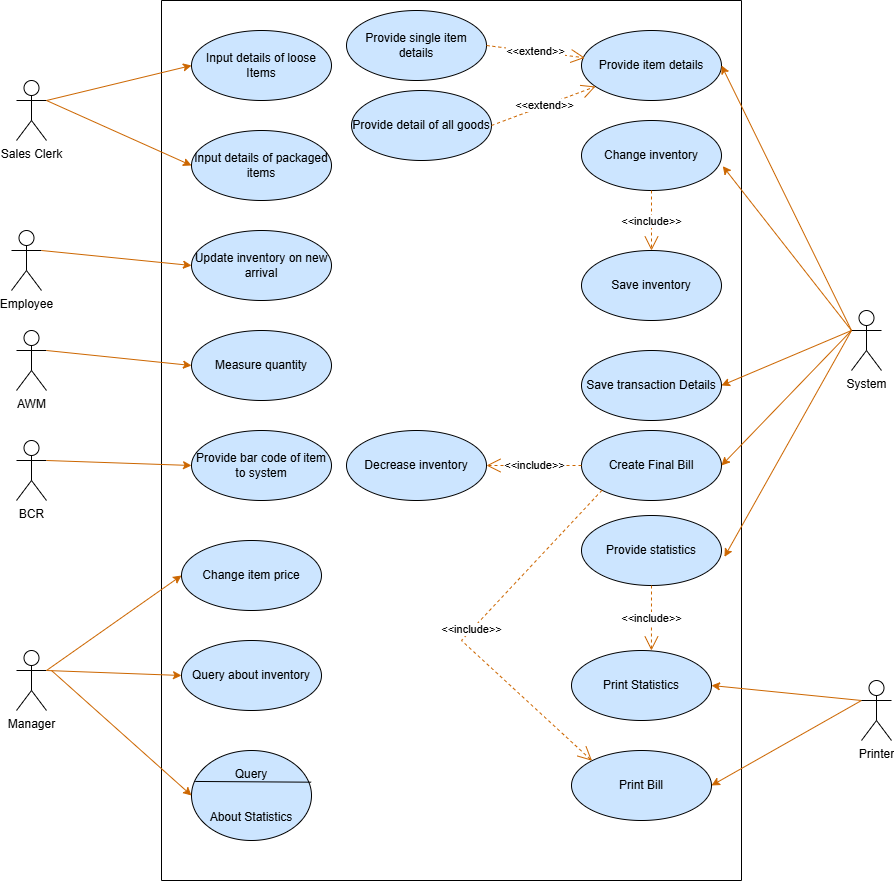

The diagram above was exported from draw.io. Its source (the exported page's mxGraphModel, read from the mxfile embedded in the PNG):
<mxGraphModel dx="2701" dy="984" grid="1" gridSize="10" guides="1" tooltips="1" connect="1" arrows="1" fold="1" page="1" pageScale="1" pageWidth="850" pageHeight="1100" math="0" shadow="0">
  <root>
    <mxCell id="0" />
    <mxCell id="1" parent="0" />
    <mxCell id="GWe-x68-4LQPJcPfVGXz-3" value="" style="swimlane;startSize=0;" vertex="1" parent="1">
      <mxGeometry x="-280" y="680" width="580" height="880" as="geometry" />
    </mxCell>
    <mxCell id="GWe-x68-4LQPJcPfVGXz-12" value="Query about inventory" style="ellipse;whiteSpace=wrap;html=1;fillColor=light-dark(#CCE5FF,var(--ge-dark-color, #121212));" vertex="1" parent="GWe-x68-4LQPJcPfVGXz-3">
      <mxGeometry x="20" y="640" width="140" height="70" as="geometry" />
    </mxCell>
    <mxCell id="GWe-x68-4LQPJcPfVGXz-13" value="Change item price" style="ellipse;whiteSpace=wrap;html=1;fillColor=light-dark(#CCE5FF,var(--ge-dark-color, #121212));" vertex="1" parent="GWe-x68-4LQPJcPfVGXz-3">
      <mxGeometry x="20" y="540" width="140" height="70" as="geometry" />
    </mxCell>
    <mxCell id="GWe-x68-4LQPJcPfVGXz-15" value="Input details of loose Items" style="ellipse;whiteSpace=wrap;html=1;fillColor=light-dark(#CCE5FF,var(--ge-dark-color, #121212));" vertex="1" parent="GWe-x68-4LQPJcPfVGXz-3">
      <mxGeometry x="30" y="30" width="140" height="70" as="geometry" />
    </mxCell>
    <mxCell id="GWe-x68-4LQPJcPfVGXz-16" value="Input details of packaged items" style="ellipse;whiteSpace=wrap;html=1;fillColor=light-dark(#CCE5FF,var(--ge-dark-color, #121212));" vertex="1" parent="GWe-x68-4LQPJcPfVGXz-3">
      <mxGeometry x="30" y="130" width="140" height="70" as="geometry" />
    </mxCell>
    <mxCell id="GWe-x68-4LQPJcPfVGXz-17" value="Update inventory on new arrival" style="ellipse;whiteSpace=wrap;html=1;fillColor=light-dark(#CCE5FF,var(--ge-dark-color, #121212));" vertex="1" parent="GWe-x68-4LQPJcPfVGXz-3">
      <mxGeometry x="30" y="230" width="140" height="70" as="geometry" />
    </mxCell>
    <mxCell id="GWe-x68-4LQPJcPfVGXz-18" value="Measure quantity" style="ellipse;whiteSpace=wrap;html=1;fillColor=light-dark(#CCE5FF,var(--ge-dark-color, #121212));" vertex="1" parent="GWe-x68-4LQPJcPfVGXz-3">
      <mxGeometry x="30" y="330" width="140" height="70" as="geometry" />
    </mxCell>
    <mxCell id="GWe-x68-4LQPJcPfVGXz-19" value="Provide bar code of item to system" style="ellipse;whiteSpace=wrap;html=1;fillColor=light-dark(#CCE5FF,var(--ge-dark-color, #121212));" vertex="1" parent="GWe-x68-4LQPJcPfVGXz-3">
      <mxGeometry x="30" y="430" width="140" height="70" as="geometry" />
    </mxCell>
    <mxCell id="GWe-x68-4LQPJcPfVGXz-20" value="Query&lt;br&gt;&lt;br&gt;&lt;br&gt;About Statistics" style="ellipse;whiteSpace=wrap;html=1;fillColor=light-dark(#CCE5FF,var(--ge-dark-color, #121212));" vertex="1" parent="GWe-x68-4LQPJcPfVGXz-3">
      <mxGeometry x="30" y="750" width="120" height="90" as="geometry" />
    </mxCell>
    <mxCell id="GWe-x68-4LQPJcPfVGXz-21" value="" style="endArrow=none;html=1;rounded=0;entryX=0.997;entryY=0.352;entryDx=0;entryDy=0;exitX=0.031;exitY=0.344;exitDx=0;exitDy=0;exitPerimeter=0;entryPerimeter=0;" edge="1" parent="GWe-x68-4LQPJcPfVGXz-3" source="GWe-x68-4LQPJcPfVGXz-20" target="GWe-x68-4LQPJcPfVGXz-20">
      <mxGeometry width="50" height="50" relative="1" as="geometry">
        <mxPoint x="40" y="940" as="sourcePoint" />
        <mxPoint x="90" y="890" as="targetPoint" />
      </mxGeometry>
    </mxCell>
    <mxCell id="GWe-x68-4LQPJcPfVGXz-22" value="Provide item details" style="ellipse;whiteSpace=wrap;html=1;fillColor=light-dark(#CCE5FF,var(--ge-dark-color, #121212));" vertex="1" parent="GWe-x68-4LQPJcPfVGXz-3">
      <mxGeometry x="420" y="30" width="140" height="70" as="geometry" />
    </mxCell>
    <mxCell id="GWe-x68-4LQPJcPfVGXz-23" value="Change inventory" style="ellipse;whiteSpace=wrap;html=1;fillColor=light-dark(#CCE5FF,var(--ge-dark-color, #121212));" vertex="1" parent="GWe-x68-4LQPJcPfVGXz-3">
      <mxGeometry x="420" y="120" width="140" height="70" as="geometry" />
    </mxCell>
    <mxCell id="GWe-x68-4LQPJcPfVGXz-24" value="Save inventory" style="ellipse;whiteSpace=wrap;html=1;fillColor=light-dark(#CCE5FF,var(--ge-dark-color, #121212));" vertex="1" parent="GWe-x68-4LQPJcPfVGXz-3">
      <mxGeometry x="420" y="250" width="140" height="70" as="geometry" />
    </mxCell>
    <mxCell id="GWe-x68-4LQPJcPfVGXz-25" value="Save transaction Details" style="ellipse;whiteSpace=wrap;html=1;fillColor=light-dark(#CCE5FF,var(--ge-dark-color, #121212));" vertex="1" parent="GWe-x68-4LQPJcPfVGXz-3">
      <mxGeometry x="420" y="350" width="140" height="70" as="geometry" />
    </mxCell>
    <mxCell id="GWe-x68-4LQPJcPfVGXz-26" value="Provide statistics" style="ellipse;whiteSpace=wrap;html=1;fillColor=light-dark(#CCE5FF,var(--ge-dark-color, #121212));" vertex="1" parent="GWe-x68-4LQPJcPfVGXz-3">
      <mxGeometry x="420" y="515" width="140" height="70" as="geometry" />
    </mxCell>
    <mxCell id="GWe-x68-4LQPJcPfVGXz-27" value="Create Final Bill" style="ellipse;whiteSpace=wrap;html=1;fillColor=light-dark(#CCE5FF,var(--ge-dark-color, #121212));" vertex="1" parent="GWe-x68-4LQPJcPfVGXz-3">
      <mxGeometry x="420" y="430" width="140" height="70" as="geometry" />
    </mxCell>
    <mxCell id="GWe-x68-4LQPJcPfVGXz-28" value="Print Bill" style="ellipse;whiteSpace=wrap;html=1;fillColor=light-dark(#CCE5FF,var(--ge-dark-color, #121212));" vertex="1" parent="GWe-x68-4LQPJcPfVGXz-3">
      <mxGeometry x="410" y="750" width="140" height="70" as="geometry" />
    </mxCell>
    <mxCell id="GWe-x68-4LQPJcPfVGXz-29" value="Print Statistics" style="ellipse;whiteSpace=wrap;html=1;fillColor=light-dark(#CCE5FF,var(--ge-dark-color, #121212));" vertex="1" parent="GWe-x68-4LQPJcPfVGXz-3">
      <mxGeometry x="410" y="650" width="140" height="70" as="geometry" />
    </mxCell>
    <mxCell id="GWe-x68-4LQPJcPfVGXz-30" value="Provide single item details" style="ellipse;whiteSpace=wrap;html=1;fillColor=light-dark(#CCE5FF,var(--ge-dark-color, #121212));" vertex="1" parent="GWe-x68-4LQPJcPfVGXz-3">
      <mxGeometry x="185" y="10" width="140" height="70" as="geometry" />
    </mxCell>
    <mxCell id="GWe-x68-4LQPJcPfVGXz-31" value="Provide detail of all goods" style="ellipse;whiteSpace=wrap;html=1;fillColor=light-dark(#CCE5FF,var(--ge-dark-color, #121212));" vertex="1" parent="GWe-x68-4LQPJcPfVGXz-3">
      <mxGeometry x="190" y="90" width="140" height="70" as="geometry" />
    </mxCell>
    <mxCell id="GWe-x68-4LQPJcPfVGXz-32" value="Decrease inventory" style="ellipse;whiteSpace=wrap;html=1;fillColor=light-dark(#CCE5FF,var(--ge-dark-color, #121212));" vertex="1" parent="GWe-x68-4LQPJcPfVGXz-3">
      <mxGeometry x="185" y="430" width="140" height="70" as="geometry" />
    </mxCell>
    <mxCell id="GWe-x68-4LQPJcPfVGXz-35" value="&amp;lt;&amp;lt;extend&amp;gt;&amp;gt;" style="endArrow=open;endSize=12;dashed=1;html=1;rounded=0;entryX=0.024;entryY=0.39;entryDx=0;entryDy=0;entryPerimeter=0;exitX=1;exitY=0.5;exitDx=0;exitDy=0;strokeColor=light-dark(#CC6600,#FFFFFF);" edge="1" parent="GWe-x68-4LQPJcPfVGXz-3" source="GWe-x68-4LQPJcPfVGXz-30" target="GWe-x68-4LQPJcPfVGXz-22">
      <mxGeometry x="0.0086" width="160" relative="1" as="geometry">
        <mxPoint x="350" y="54.5" as="sourcePoint" />
        <mxPoint x="510" y="54.5" as="targetPoint" />
        <mxPoint as="offset" />
      </mxGeometry>
    </mxCell>
    <mxCell id="GWe-x68-4LQPJcPfVGXz-36" value="&amp;lt;&amp;lt;extend&amp;gt;&amp;gt;" style="endArrow=open;endSize=12;dashed=1;html=1;rounded=0;exitX=1;exitY=0.5;exitDx=0;exitDy=0;strokeColor=light-dark(#CC6600,#FFFFFF);" edge="1" parent="GWe-x68-4LQPJcPfVGXz-3" source="GWe-x68-4LQPJcPfVGXz-31" target="GWe-x68-4LQPJcPfVGXz-22">
      <mxGeometry x="0.0084" width="160" relative="1" as="geometry">
        <mxPoint x="330" y="120" as="sourcePoint" />
        <mxPoint x="490" y="120" as="targetPoint" />
        <mxPoint as="offset" />
      </mxGeometry>
    </mxCell>
    <mxCell id="GWe-x68-4LQPJcPfVGXz-37" value="&amp;lt;&amp;lt;include&amp;gt;&amp;gt;" style="endArrow=open;endSize=12;dashed=1;html=1;rounded=0;exitX=0.5;exitY=1;exitDx=0;exitDy=0;entryX=0.5;entryY=0;entryDx=0;entryDy=0;strokeColor=light-dark(#CC6600,#FFFFFF);" edge="1" parent="GWe-x68-4LQPJcPfVGXz-3" source="GWe-x68-4LQPJcPfVGXz-23" target="GWe-x68-4LQPJcPfVGXz-24">
      <mxGeometry width="160" relative="1" as="geometry">
        <mxPoint x="450" y="200" as="sourcePoint" />
        <mxPoint x="610" y="200" as="targetPoint" />
      </mxGeometry>
    </mxCell>
    <mxCell id="GWe-x68-4LQPJcPfVGXz-39" value="&amp;lt;&amp;lt;include&amp;gt;&amp;gt;" style="endArrow=open;endSize=12;dashed=1;html=1;rounded=0;exitX=0.5;exitY=1;exitDx=0;exitDy=0;entryX=0.571;entryY=0;entryDx=0;entryDy=0;entryPerimeter=0;strokeColor=light-dark(#CC6600,#FFFFFF);" edge="1" parent="GWe-x68-4LQPJcPfVGXz-3" source="GWe-x68-4LQPJcPfVGXz-26" target="GWe-x68-4LQPJcPfVGXz-29">
      <mxGeometry width="160" relative="1" as="geometry">
        <mxPoint x="440" y="580" as="sourcePoint" />
        <mxPoint x="600" y="580" as="targetPoint" />
      </mxGeometry>
    </mxCell>
    <mxCell id="GWe-x68-4LQPJcPfVGXz-40" value="&amp;lt;&amp;lt;include&amp;gt;&amp;gt;" style="endArrow=open;endSize=12;dashed=1;html=1;rounded=0;exitX=0;exitY=1;exitDx=0;exitDy=0;entryX=0;entryY=0;entryDx=0;entryDy=0;strokeColor=light-dark(#CC6600,#FFFFFF);" edge="1" parent="GWe-x68-4LQPJcPfVGXz-3" source="GWe-x68-4LQPJcPfVGXz-27" target="GWe-x68-4LQPJcPfVGXz-28">
      <mxGeometry x="-0.0024" width="160" relative="1" as="geometry">
        <mxPoint x="440" y="580" as="sourcePoint" />
        <mxPoint x="600" y="580" as="targetPoint" />
        <Array as="points">
          <mxPoint x="300" y="640" />
        </Array>
        <mxPoint as="offset" />
      </mxGeometry>
    </mxCell>
    <mxCell id="GWe-x68-4LQPJcPfVGXz-44" value="&amp;lt;&amp;lt;include&amp;gt;&amp;gt;" style="endArrow=open;endSize=12;dashed=1;html=1;rounded=0;exitX=0;exitY=0.5;exitDx=0;exitDy=0;entryX=1;entryY=0.5;entryDx=0;entryDy=0;strokeColor=light-dark(#CC6600,#FFFFFF);" edge="1" parent="GWe-x68-4LQPJcPfVGXz-3" source="GWe-x68-4LQPJcPfVGXz-27" target="GWe-x68-4LQPJcPfVGXz-32">
      <mxGeometry width="160" relative="1" as="geometry">
        <mxPoint x="440" y="580" as="sourcePoint" />
        <mxPoint x="600" y="580" as="targetPoint" />
      </mxGeometry>
    </mxCell>
    <mxCell id="GWe-x68-4LQPJcPfVGXz-45" value="Manager" style="shape=umlActor;verticalLabelPosition=bottom;verticalAlign=top;html=1;" vertex="1" parent="1">
      <mxGeometry x="-425" y="1330" width="30" height="60" as="geometry" />
    </mxCell>
    <mxCell id="GWe-x68-4LQPJcPfVGXz-46" value="BCR" style="shape=umlActor;verticalLabelPosition=bottom;verticalAlign=top;html=1;" vertex="1" parent="1">
      <mxGeometry x="-425" y="1120" width="30" height="60" as="geometry" />
    </mxCell>
    <mxCell id="GWe-x68-4LQPJcPfVGXz-47" value="AWM" style="shape=umlActor;verticalLabelPosition=bottom;verticalAlign=top;html=1;" vertex="1" parent="1">
      <mxGeometry x="-425" y="1010" width="30" height="60" as="geometry" />
    </mxCell>
    <mxCell id="GWe-x68-4LQPJcPfVGXz-48" value="Employee" style="shape=umlActor;verticalLabelPosition=bottom;verticalAlign=top;html=1;" vertex="1" parent="1">
      <mxGeometry x="-430" y="910" width="30" height="60" as="geometry" />
    </mxCell>
    <mxCell id="GWe-x68-4LQPJcPfVGXz-51" style="rounded=0;orthogonalLoop=1;jettySize=auto;html=1;entryX=0;entryY=0.5;entryDx=0;entryDy=0;strokeColor=light-dark(#CC6600,#FFFFFF);" edge="1" parent="1" target="GWe-x68-4LQPJcPfVGXz-15">
      <mxGeometry relative="1" as="geometry">
        <mxPoint x="-395" y="780" as="sourcePoint" />
      </mxGeometry>
    </mxCell>
    <mxCell id="GWe-x68-4LQPJcPfVGXz-49" value="Sales Clerk" style="shape=umlActor;verticalLabelPosition=bottom;verticalAlign=top;html=1;" vertex="1" parent="1">
      <mxGeometry x="-425" y="760" width="30" height="60" as="geometry" />
    </mxCell>
    <mxCell id="GWe-x68-4LQPJcPfVGXz-52" style="rounded=0;orthogonalLoop=1;jettySize=auto;html=1;exitX=1;exitY=0.3333333333333333;exitDx=0;exitDy=0;exitPerimeter=0;entryX=0;entryY=0.5;entryDx=0;entryDy=0;strokeColor=light-dark(#CC6600,#FFFFFF);" edge="1" parent="1" source="GWe-x68-4LQPJcPfVGXz-49" target="GWe-x68-4LQPJcPfVGXz-16">
      <mxGeometry relative="1" as="geometry">
        <mxPoint x="-385" y="790" as="sourcePoint" />
        <mxPoint x="-250" y="845" as="targetPoint" />
      </mxGeometry>
    </mxCell>
    <mxCell id="GWe-x68-4LQPJcPfVGXz-53" style="rounded=0;orthogonalLoop=1;jettySize=auto;html=1;entryX=0;entryY=0.5;entryDx=0;entryDy=0;exitX=1;exitY=0.3333333333333333;exitDx=0;exitDy=0;exitPerimeter=0;strokeColor=light-dark(#CC6600,#FFFFFF);" edge="1" parent="1" source="GWe-x68-4LQPJcPfVGXz-48" target="GWe-x68-4LQPJcPfVGXz-17">
      <mxGeometry relative="1" as="geometry">
        <mxPoint x="-400" y="935" as="sourcePoint" />
        <mxPoint x="-255" y="900" as="targetPoint" />
      </mxGeometry>
    </mxCell>
    <mxCell id="GWe-x68-4LQPJcPfVGXz-54" style="rounded=0;orthogonalLoop=1;jettySize=auto;html=1;entryX=0;entryY=0.5;entryDx=0;entryDy=0;exitX=1;exitY=0.3333333333333333;exitDx=0;exitDy=0;exitPerimeter=0;strokeColor=light-dark(#CC6600,#FFFFFF);" edge="1" parent="1" source="GWe-x68-4LQPJcPfVGXz-47" target="GWe-x68-4LQPJcPfVGXz-18">
      <mxGeometry relative="1" as="geometry">
        <mxPoint x="-380" y="1025" as="sourcePoint" />
        <mxPoint x="-235" y="990" as="targetPoint" />
      </mxGeometry>
    </mxCell>
    <mxCell id="GWe-x68-4LQPJcPfVGXz-57" style="rounded=0;orthogonalLoop=1;jettySize=auto;html=1;entryX=0;entryY=0.5;entryDx=0;entryDy=0;exitX=1;exitY=0.3333333333333333;exitDx=0;exitDy=0;exitPerimeter=0;strokeColor=light-dark(#CC6600,#FFFFFF);" edge="1" parent="1" source="GWe-x68-4LQPJcPfVGXz-46" target="GWe-x68-4LQPJcPfVGXz-19">
      <mxGeometry relative="1" as="geometry">
        <mxPoint x="-365" y="1137.5" as="sourcePoint" />
        <mxPoint x="-220" y="1102.5" as="targetPoint" />
      </mxGeometry>
    </mxCell>
    <mxCell id="GWe-x68-4LQPJcPfVGXz-58" style="rounded=0;orthogonalLoop=1;jettySize=auto;html=1;entryX=0;entryY=0.5;entryDx=0;entryDy=0;exitX=1;exitY=0.3333333333333333;exitDx=0;exitDy=0;exitPerimeter=0;strokeColor=light-dark(#CC6600,#FFFFFF);" edge="1" parent="1" source="GWe-x68-4LQPJcPfVGXz-45" target="GWe-x68-4LQPJcPfVGXz-13">
      <mxGeometry relative="1" as="geometry">
        <mxPoint x="-395" y="1325" as="sourcePoint" />
        <mxPoint x="-250" y="1290" as="targetPoint" />
      </mxGeometry>
    </mxCell>
    <mxCell id="GWe-x68-4LQPJcPfVGXz-59" style="rounded=0;orthogonalLoop=1;jettySize=auto;html=1;entryX=0;entryY=0.5;entryDx=0;entryDy=0;exitX=1;exitY=0.3333333333333333;exitDx=0;exitDy=0;exitPerimeter=0;strokeColor=light-dark(#CC6600,#FFFFFF);" edge="1" parent="1" source="GWe-x68-4LQPJcPfVGXz-45" target="GWe-x68-4LQPJcPfVGXz-12">
      <mxGeometry relative="1" as="geometry">
        <mxPoint x="-390" y="1350" as="sourcePoint" />
        <mxPoint x="-250" y="1265" as="targetPoint" />
      </mxGeometry>
    </mxCell>
    <mxCell id="GWe-x68-4LQPJcPfVGXz-60" style="rounded=0;orthogonalLoop=1;jettySize=auto;html=1;entryX=0;entryY=0.5;entryDx=0;entryDy=0;strokeColor=light-dark(#CC6600,#FFFFFF);" edge="1" parent="1" target="GWe-x68-4LQPJcPfVGXz-20">
      <mxGeometry relative="1" as="geometry">
        <mxPoint x="-390" y="1350" as="sourcePoint" />
        <mxPoint x="-240" y="1275" as="targetPoint" />
      </mxGeometry>
    </mxCell>
    <mxCell id="GWe-x68-4LQPJcPfVGXz-68" style="rounded=0;orthogonalLoop=1;jettySize=auto;html=1;exitX=0;exitY=0.3333333333333333;exitDx=0;exitDy=0;exitPerimeter=0;entryX=1;entryY=0.5;entryDx=0;entryDy=0;strokeColor=light-dark(#CC6600,#FFFFFF);" edge="1" parent="1" source="GWe-x68-4LQPJcPfVGXz-66" target="GWe-x68-4LQPJcPfVGXz-22">
      <mxGeometry relative="1" as="geometry" />
    </mxCell>
    <mxCell id="GWe-x68-4LQPJcPfVGXz-71" style="rounded=0;orthogonalLoop=1;jettySize=auto;html=1;exitX=0;exitY=0.3333333333333333;exitDx=0;exitDy=0;exitPerimeter=0;entryX=1;entryY=0.5;entryDx=0;entryDy=0;strokeColor=light-dark(#CC6600,#FFFFFF);" edge="1" parent="1" source="GWe-x68-4LQPJcPfVGXz-66" target="GWe-x68-4LQPJcPfVGXz-25">
      <mxGeometry relative="1" as="geometry" />
    </mxCell>
    <mxCell id="GWe-x68-4LQPJcPfVGXz-72" style="rounded=0;orthogonalLoop=1;jettySize=auto;html=1;exitX=0;exitY=0.3333333333333333;exitDx=0;exitDy=0;exitPerimeter=0;entryX=1;entryY=0.5;entryDx=0;entryDy=0;strokeColor=light-dark(#CC6600,#FFFFFF);" edge="1" parent="1" source="GWe-x68-4LQPJcPfVGXz-66" target="GWe-x68-4LQPJcPfVGXz-27">
      <mxGeometry relative="1" as="geometry" />
    </mxCell>
    <mxCell id="GWe-x68-4LQPJcPfVGXz-66" value="System" style="shape=umlActor;verticalLabelPosition=bottom;verticalAlign=top;html=1;" vertex="1" parent="1">
      <mxGeometry x="410" y="990" width="30" height="60" as="geometry" />
    </mxCell>
    <mxCell id="GWe-x68-4LQPJcPfVGXz-74" style="rounded=0;orthogonalLoop=1;jettySize=auto;html=1;exitX=0;exitY=0.3333333333333333;exitDx=0;exitDy=0;exitPerimeter=0;entryX=1;entryY=0.5;entryDx=0;entryDy=0;strokeColor=light-dark(#CC6600,#FFFFFF);" edge="1" parent="1" source="GWe-x68-4LQPJcPfVGXz-67" target="GWe-x68-4LQPJcPfVGXz-29">
      <mxGeometry relative="1" as="geometry" />
    </mxCell>
    <mxCell id="GWe-x68-4LQPJcPfVGXz-75" style="rounded=0;orthogonalLoop=1;jettySize=auto;html=1;exitX=0;exitY=0.3333333333333333;exitDx=0;exitDy=0;exitPerimeter=0;entryX=1;entryY=0.5;entryDx=0;entryDy=0;strokeColor=light-dark(#CC6600,#FFFFFF);" edge="1" parent="1" source="GWe-x68-4LQPJcPfVGXz-67" target="GWe-x68-4LQPJcPfVGXz-28">
      <mxGeometry relative="1" as="geometry" />
    </mxCell>
    <mxCell id="GWe-x68-4LQPJcPfVGXz-67" value="Printer" style="shape=umlActor;verticalLabelPosition=bottom;verticalAlign=top;html=1;" vertex="1" parent="1">
      <mxGeometry x="420" y="1360" width="30" height="60" as="geometry" />
    </mxCell>
    <mxCell id="GWe-x68-4LQPJcPfVGXz-69" style="rounded=0;orthogonalLoop=1;jettySize=auto;html=1;entryX=1.009;entryY=0.652;entryDx=0;entryDy=0;entryPerimeter=0;strokeColor=light-dark(#CC6600,#FFFFFF);" edge="1" parent="1" target="GWe-x68-4LQPJcPfVGXz-23">
      <mxGeometry relative="1" as="geometry">
        <mxPoint x="410" y="1010" as="sourcePoint" />
      </mxGeometry>
    </mxCell>
    <mxCell id="GWe-x68-4LQPJcPfVGXz-73" style="rounded=0;orthogonalLoop=1;jettySize=auto;html=1;exitX=0;exitY=0.3333333333333333;exitDx=0;exitDy=0;exitPerimeter=0;entryX=1.021;entryY=0.591;entryDx=0;entryDy=0;entryPerimeter=0;strokeColor=light-dark(#CC6600,#FFFFFF);" edge="1" parent="1" source="GWe-x68-4LQPJcPfVGXz-66" target="GWe-x68-4LQPJcPfVGXz-26">
      <mxGeometry relative="1" as="geometry" />
    </mxCell>
  </root>
</mxGraphModel>